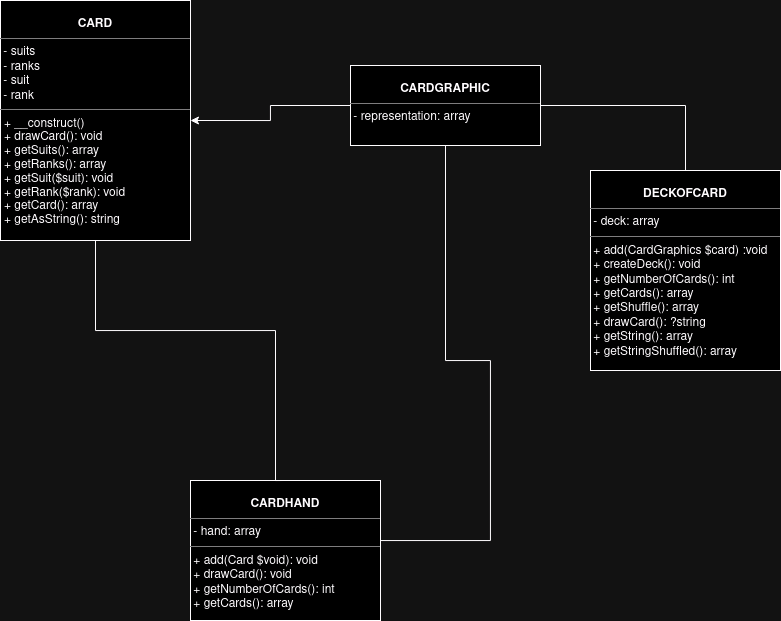

The diagram above was exported from draw.io. Its source (the exported page's mxGraphModel, read from the mxfile embedded in the PNG):
<mxGraphModel dx="1169" dy="681" grid="1" gridSize="10" guides="1" tooltips="1" connect="1" arrows="1" fold="1" page="1" pageScale="1" pageWidth="850" pageHeight="1100" background="none" math="0" shadow="0">
  <root>
    <mxCell id="0" />
    <mxCell id="1" parent="0" />
    <mxCell id="5d2195bd80daf111-40" style="edgeStyle=orthogonalEdgeStyle;rounded=0;html=1;dashed=1;labelBackgroundColor=none;startFill=0;endArrow=open;endFill=0;endSize=10;fontFamily=Verdana;fontSize=10;" parent="1" target="5d2195bd80daf111-1" edge="1">
      <mxGeometry relative="1" as="geometry">
        <Array as="points" />
        <mxPoint x="730" y="814" as="sourcePoint" />
      </mxGeometry>
    </mxCell>
    <mxCell id="5d2195bd80daf111-39" style="edgeStyle=orthogonalEdgeStyle;rounded=0;html=1;dashed=1;labelBackgroundColor=none;startFill=0;endArrow=open;endFill=0;endSize=10;fontFamily=Verdana;fontSize=10;" parent="1" target="17acba5748e5396b-44" edge="1">
      <mxGeometry relative="1" as="geometry">
        <mxPoint x="730" y="948" as="sourcePoint" />
      </mxGeometry>
    </mxCell>
    <mxCell id="5d2195bd80daf111-35" style="edgeStyle=orthogonalEdgeStyle;rounded=0;html=1;dashed=1;labelBackgroundColor=none;startFill=0;endArrow=open;endFill=0;endSize=10;fontFamily=Verdana;fontSize=10;" parent="1" target="5d2195bd80daf111-8" edge="1">
      <mxGeometry relative="1" as="geometry">
        <Array as="points">
          <mxPoint x="545" y="970" />
          <mxPoint x="545" y="970" />
        </Array>
        <mxPoint x="545" y="963" as="sourcePoint" />
      </mxGeometry>
    </mxCell>
    <mxCell id="5d2195bd80daf111-15" value="&lt;p style=&quot;margin:0px;margin-top:4px;text-align:center;&quot;&gt;&lt;br&gt;&lt;b&gt;CARDHAND&lt;/b&gt;&lt;/p&gt;&lt;hr size=&quot;1&quot;&gt;&amp;nbsp;- hand: array &lt;hr size=&quot;1&quot;&gt;&lt;div&gt;&amp;nbsp;+ add(Card $void): void&lt;/div&gt;&lt;div&gt;&amp;nbsp;+ drawCard(): void&lt;/div&gt;&lt;div&gt;&amp;nbsp;+ getNumberOfCards(): int&lt;/div&gt;&lt;div&gt;&amp;nbsp;+ getCards(): array&lt;br&gt;&lt;/div&gt;" style="verticalAlign=top;align=left;overflow=fill;fontSize=12;fontFamily=Helvetica;html=1;rounded=0;shadow=0;comic=0;labelBackgroundColor=none;strokeWidth=1" parent="1" vertex="1">
      <mxGeometry x="230" y="500" width="190" height="140" as="geometry" />
    </mxCell>
    <mxCell id="1w6H0SzT8LGiZghE0Hi7-12" style="edgeStyle=orthogonalEdgeStyle;rounded=0;orthogonalLoop=1;jettySize=auto;html=1;entryX=0.5;entryY=0;entryDx=0;entryDy=0;endArrow=none;endFill=0;" edge="1" parent="1" source="5d2195bd80daf111-18" target="5d2195bd80daf111-15">
      <mxGeometry relative="1" as="geometry">
        <mxPoint x="135" y="250" as="targetPoint" />
        <Array as="points">
          <mxPoint x="135" y="350" />
          <mxPoint x="315" y="350" />
        </Array>
      </mxGeometry>
    </mxCell>
    <mxCell id="5d2195bd80daf111-18" value="&lt;p style=&quot;margin:0px;margin-top:4px;text-align:center;&quot;&gt;&lt;br&gt;&lt;b&gt;CARD&lt;/b&gt;&lt;br&gt;&lt;/p&gt;&lt;hr size=&quot;1&quot;&gt;&lt;div&gt;&amp;nbsp;- suits&lt;/div&gt;&lt;div&gt;&amp;nbsp;- ranks&lt;/div&gt;&lt;div&gt;&amp;nbsp;- suit&lt;/div&gt;&lt;div&gt;&amp;nbsp;- rank&lt;br&gt;&lt;/div&gt;&lt;hr size=&quot;1&quot;&gt;&lt;p style=&quot;margin:0px;margin-left:4px;&quot;&gt;+ __construct()&lt;br&gt;+ drawCard(): void&lt;/p&gt;&lt;p style=&quot;margin:0px;margin-left:4px;&quot;&gt;+ getSuits(): array&lt;/p&gt;&lt;p style=&quot;margin:0px;margin-left:4px;&quot;&gt;+ getRanks(): array&lt;/p&gt;&lt;p style=&quot;margin:0px;margin-left:4px;&quot;&gt;+ getSuit($suit): void&lt;/p&gt;&lt;p style=&quot;margin:0px;margin-left:4px;&quot;&gt;+ getRank($rank): void&lt;/p&gt;&lt;p style=&quot;margin:0px;margin-left:4px;&quot;&gt;+ getCard(): array&lt;/p&gt;&lt;p style=&quot;margin:0px;margin-left:4px;&quot;&gt;+ getAsString(): string&lt;br&gt;&lt;/p&gt;" style="verticalAlign=top;align=left;overflow=fill;fontSize=12;fontFamily=Helvetica;html=1;rounded=0;shadow=0;comic=0;labelBackgroundColor=none;strokeWidth=1" parent="1" vertex="1">
      <mxGeometry x="40" y="20" width="190" height="240" as="geometry" />
    </mxCell>
    <mxCell id="5d2195bd80daf111-19" value="&lt;p style=&quot;margin:0px;margin-top:4px;text-align:center;&quot;&gt;&lt;br&gt;&lt;b&gt;DECKOFCARD&lt;/b&gt;&lt;/p&gt;&lt;hr size=&quot;1&quot;&gt;&amp;nbsp;- deck: array &lt;br&gt;&lt;hr size=&quot;1&quot;&gt;&lt;div&gt;&amp;nbsp;+ add(CardGraphics $card) :void&lt;/div&gt;&lt;div&gt;&amp;nbsp;+ createDeck(): void&lt;br&gt;&lt;div&gt;&amp;nbsp;+ getNumberOfCards(): int&lt;/div&gt;&lt;div&gt;&lt;div&gt;&amp;nbsp;+ getCards(): array&lt;/div&gt;&lt;div&gt;&amp;nbsp;+ getShuffle(): array&lt;/div&gt;&lt;div&gt;&amp;nbsp;+ drawCard(): ?string&lt;/div&gt;&lt;div&gt;&amp;nbsp;+ getString(): array&lt;/div&gt;&lt;div&gt;&amp;nbsp;+ getStringShuffled(): array&lt;br&gt;&lt;/div&gt;&lt;/div&gt;&lt;/div&gt;" style="verticalAlign=top;align=left;overflow=fill;fontSize=12;fontFamily=Helvetica;html=1;rounded=0;shadow=0;comic=0;labelBackgroundColor=none;strokeWidth=1" parent="1" vertex="1">
      <mxGeometry x="630" y="190" width="190" height="200" as="geometry" />
    </mxCell>
    <mxCell id="5d2195bd80daf111-28" style="edgeStyle=orthogonalEdgeStyle;rounded=0;html=1;dashed=1;labelBackgroundColor=none;startFill=0;endArrow=open;endFill=0;endSize=10;fontFamily=Verdana;fontSize=10;" parent="1" source="5d2195bd80daf111-20" edge="1">
      <mxGeometry relative="1" as="geometry">
        <Array as="points">
          <mxPoint x="320" y="490" />
          <mxPoint x="320" y="460" />
        </Array>
        <mxPoint x="380" y="460" as="targetPoint" />
      </mxGeometry>
    </mxCell>
    <mxCell id="5d2195bd80daf111-29" style="edgeStyle=orthogonalEdgeStyle;rounded=0;html=1;dashed=1;labelBackgroundColor=none;startFill=0;endArrow=open;endFill=0;endSize=10;fontFamily=Verdana;fontSize=10;" parent="1" target="5d2195bd80daf111-13" edge="1">
      <mxGeometry relative="1" as="geometry">
        <mxPoint x="250" y="520" as="sourcePoint" />
      </mxGeometry>
    </mxCell>
    <mxCell id="5d2195bd80daf111-30" style="edgeStyle=orthogonalEdgeStyle;rounded=0;html=1;dashed=1;labelBackgroundColor=none;startFill=0;endArrow=open;endFill=0;endSize=10;fontFamily=Verdana;fontSize=10;" parent="1" target="5d2195bd80daf111-10" edge="1">
      <mxGeometry relative="1" as="geometry">
        <Array as="points">
          <mxPoint x="300" y="580" />
          <mxPoint x="300" y="642" />
        </Array>
        <mxPoint x="250" y="580" as="sourcePoint" />
      </mxGeometry>
    </mxCell>
    <mxCell id="5d2195bd80daf111-31" style="edgeStyle=orthogonalEdgeStyle;rounded=0;html=1;dashed=1;labelBackgroundColor=none;startFill=0;endArrow=open;endFill=0;endSize=10;fontFamily=Verdana;fontSize=10;" parent="1" source="5d2195bd80daf111-20" edge="1">
      <mxGeometry relative="1" as="geometry">
        <Array as="points">
          <mxPoint x="350" y="560" />
          <mxPoint x="350" y="560" />
        </Array>
        <mxPoint x="650" y="560" as="targetPoint" />
      </mxGeometry>
    </mxCell>
    <mxCell id="1w6H0SzT8LGiZghE0Hi7-3" style="edgeStyle=orthogonalEdgeStyle;rounded=0;orthogonalLoop=1;jettySize=auto;html=1;exitX=0;exitY=0.5;exitDx=0;exitDy=0;entryX=1;entryY=0.5;entryDx=0;entryDy=0;" edge="1" parent="1" source="1w6H0SzT8LGiZghE0Hi7-1" target="5d2195bd80daf111-18">
      <mxGeometry relative="1" as="geometry" />
    </mxCell>
    <mxCell id="1w6H0SzT8LGiZghE0Hi7-11" style="edgeStyle=orthogonalEdgeStyle;rounded=0;orthogonalLoop=1;jettySize=auto;html=1;entryX=0.5;entryY=0;entryDx=0;entryDy=0;endArrow=none;endFill=0;" edge="1" parent="1" source="1w6H0SzT8LGiZghE0Hi7-1" target="5d2195bd80daf111-19">
      <mxGeometry relative="1" as="geometry" />
    </mxCell>
    <mxCell id="1w6H0SzT8LGiZghE0Hi7-13" style="edgeStyle=orthogonalEdgeStyle;rounded=0;orthogonalLoop=1;jettySize=auto;html=1;endArrow=none;endFill=0;" edge="1" parent="1" source="1w6H0SzT8LGiZghE0Hi7-1" target="5d2195bd80daf111-15">
      <mxGeometry relative="1" as="geometry">
        <mxPoint x="420" y="280" as="targetPoint" />
        <Array as="points">
          <mxPoint x="485" y="380" />
          <mxPoint x="530" y="380" />
          <mxPoint x="530" y="560" />
        </Array>
      </mxGeometry>
    </mxCell>
    <mxCell id="1w6H0SzT8LGiZghE0Hi7-1" value="&lt;p style=&quot;margin:0px;margin-top:4px;text-align:center;&quot;&gt;&lt;br&gt;&lt;b&gt;CARDGRAPHIC&lt;/b&gt;&lt;br&gt;&lt;/p&gt;&lt;hr size=&quot;1&quot;&gt;&amp;nbsp;- representation: array&lt;br&gt;&lt;style type=&quot;text/css&quot;&gt;p { line-height: 115%; margin-bottom: 0.25cm; background: transparent }&lt;/style&gt;" style="verticalAlign=top;align=left;overflow=fill;fontSize=12;fontFamily=Helvetica;html=1;rounded=0;shadow=0;comic=0;labelBackgroundColor=none;strokeWidth=1" vertex="1" parent="1">
      <mxGeometry x="390" y="85" width="190" height="80" as="geometry" />
    </mxCell>
  </root>
</mxGraphModel>